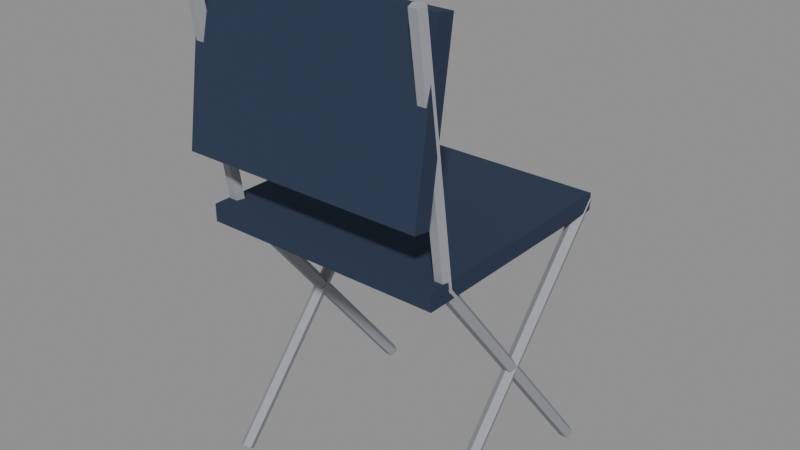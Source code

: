 # Source: lwf_folding_chair_v1.blend  (saved by Blender 4.1.24; exported with 4.5.12 LTS)
import bpy
from mathutils import Matrix  # noqa: F401  (used for matrix-valued properties, if any)

bpy.ops.wm.read_factory_settings(use_empty=True)
scene = bpy.context.scene
scene.name = 'Scene'

# ---- images (referenced by path relative to the original .blend; pixels are not part of the script)
import os
ASSET_DIR = os.environ.get("B2B_ASSET_DIR", "")  # directory of the original .blend (textures are referenced by path, not embedded)
HERE = os.path.dirname(os.path.abspath(__file__))  # packed textures are extracted next to this script under _unpacked/

def load_image(name, relpath, width, height, colorspace="sRGB"):
    """Load a texture the original file referenced (path relative to the .blend, or extracted next to this script)."""
    p = next((c for c in (os.path.join(HERE, relpath), os.path.join(ASSET_DIR, relpath)) if relpath and os.path.exists(c)), "")
    if p:
        img = bpy.data.images.load(p, check_existing=True)
        img.name = name
    else:  # same state as the original file: an image datablock whose file is absent (Cycles renders it pink)
        img = bpy.data.images.new(name, width, height)
        img.source = "FILE"
        img.filepath = "//" + (relpath or name)
    img.colorspace_settings.name = colorspace
    return img
img_lwf_backstage_palette = load_image('lwf_backstage_palette', '_unpacked/lwf_backstage_palette.9bb44a49.png', 64, 8, 'sRGB')

# ---- materials (node trees are filled in below, after node groups)
mat_lwf_backstage_mattepalette = bpy.data.materials.new('LWF_Backstage_MattePalette')
mat_lwf_backstage_mattepalette.use_transparent_shadow = False

# ---- material node trees
mat_lwf_backstage_mattepalette.use_nodes = True; mat_lwf_backstage_mattepalette.node_tree.nodes.clear()
_N = mat_lwf_backstage_mattepalette.node_tree.nodes; _L = mat_lwf_backstage_mattepalette.node_tree.links
n0 = _N.new('ShaderNodeBsdfPrincipled'); n0.name = 'Principled BSDF'; n0.location = (10, 300)
n0.inputs[2].default_value = 0.9
n0.inputs[13].default_value = 0.25
n1 = _N.new('ShaderNodeOutputMaterial'); n1.name = 'Material Output'; n1.location = (300, 300)
n2 = _N.new('ShaderNodeTexImage'); n2.name = 'Image Texture'; n2.location = (0, 0)
n2.image = img_lwf_backstage_palette
n2.interpolation = 'Closest'
_L.new(n0.outputs[0], n1.inputs[0])
_L.new(n2.outputs[0], n0.inputs[0])
n1.is_active_output = True

# ---- meshes
me_lwf_foldingchair = bpy.data.meshes.new('LWF_FoldingChair')
me_lwf_foldingchair.from_pydata([(-0.21, -0.2, 0.435), (-0.21, -0.2, 0.465), (-0.2, -0.1915, 0.004992), (-0.2, 0.1932, 0.4605), (-0.2114, -0.1852, -0.000358), (-0.2114, 0.1995, 0.4551), (-0.2071, -0.1749, -0.009014), (-0.2071, 0.2097, 0.4465), (-0.1929, -0.1749, -0.009014), (-0.1929, 0.2097, 0.4465), (-0.1886, -0.1852, -0.000358), (-0.1886, 0.1995, 0.4551), (-0.2, 0.2116, 0.004685), (-0.2, -0.1529, 0.4603), (-0.1886, 0.2051, -0.0004946), (-0.1886, -0.1594, 0.4551), (-0.1929, 0.1947, -0.008876), (-0.1929, -0.1698, 0.4467), (-0.2071, 0.1947, -0.008876), (-0.2071, -0.1698, 0.4467), (-0.2114, 0.2051, -0.0004946), (-0.2114, -0.1594, 0.4551), (-0.2, -0.1476, 0.4482), (-0.2, -0.2087, 0.8553), (-0.1886, -0.1558, 0.447), (-0.1886, -0.2169, 0.8541), (-0.1929, -0.1691, 0.445), (-0.1929, -0.2301, 0.8521), (-0.2071, -0.1691, 0.445), (-0.2071, -0.2301, 0.8521), (-0.2114, -0.1558, 0.447), (-0.2114, -0.2169, 0.8541), (0.2, -0.1915, 0.004992), (0.2, 0.1932, 0.4605), (0.1886, -0.1852, -0.000358), (0.1886, 0.1995, 0.4551), (0.1929, -0.1749, -0.009014), (0.1929, 0.2097, 0.4465), (0.2071, -0.1749, -0.009014), (0.2071, 0.2097, 0.4465), (0.2114, -0.1852, -0.000358), (0.2114, 0.1995, 0.4551), (0.2, 0.2116, 0.004685), (0.2, -0.1529, 0.4603), (0.2114, 0.2051, -0.0004946), (0.2114, -0.1594, 0.4551), (0.2071, 0.1947, -0.008876), (0.2071, -0.1698, 0.4467), (0.1929, 0.1947, -0.008876), (0.1929, -0.1698, 0.4467), (0.1886, 0.2051, -0.0004946), (0.1886, -0.1594, 0.4551), (0.2, -0.1476, 0.4482), (0.2, -0.2087, 0.8553), (0.2114, -0.1558, 0.447), (0.2114, -0.2169, 0.8541), (0.2071, -0.1691, 0.445), (0.2071, -0.2301, 0.8521), (0.1929, -0.1691, 0.445), (0.1929, -0.2301, 0.8521), (0.1886, -0.1558, 0.447), (0.1886, -0.2169, 0.8541), (-0.21, 0.2, 0.435), (-0.21, 0.2, 0.465), (0.21, -0.2, 0.435), (0.21, -0.2, 0.465), (0.21, 0.2, 0.435), (0.21, 0.2, 0.465), (-0.21, -0.2358, 0.5638), (-0.21, -0.1939, 0.8407), (-0.21, -0.2061, 0.5593), (-0.21, -0.1642, 0.8362), (0.21, -0.2358, 0.5638), (0.21, -0.1939, 0.8407), (0.21, -0.2061, 0.5593), (0.21, -0.1642, 0.8362)], [], [(24, 25, 27, 26), (44, 45, 47, 46), (2, 3, 5, 4), (16, 17, 19, 18), (12, 13, 15, 14), (4, 5, 7, 6), (14, 15, 17, 16), (34, 35, 37, 36), (6, 7, 9, 8), (5, 3, 11, 9, 7), (42, 43, 45, 44), (8, 9, 11, 10), (67, 63, 1, 65), (68, 69, 71, 70), (10, 11, 3, 2), (2, 4, 6, 8, 10), (46, 47, 49, 48), (14, 16, 18, 20, 12), (18, 19, 21, 20), (22, 23, 25, 24), (26, 27, 29, 28), (20, 21, 13, 12), (19, 17, 15, 13, 21), (54, 55, 57, 56), (24, 26, 28, 30, 22), (28, 29, 31, 30), (32, 33, 35, 34), (36, 37, 39, 38), (30, 31, 23, 22), (27, 25, 23, 31, 29), (37, 35, 33, 41, 39), (62, 66, 64, 0), (38, 39, 41, 40), (70, 71, 75, 74), (62, 63, 67, 66), (40, 41, 33, 32), (36, 38, 40, 32, 34), (64, 65, 1, 0), (44, 46, 48, 50, 42), (48, 49, 51, 50), (52, 53, 55, 54), (56, 57, 59, 58), (50, 51, 43, 42), (45, 43, 51, 49, 47), (0, 1, 63, 62), (54, 56, 58, 60, 52), (58, 59, 61, 60), (66, 67, 65, 64), (74, 75, 73, 72), (60, 61, 53, 52), (59, 57, 55, 53, 61), (72, 73, 69, 68), (70, 74, 72, 68), (75, 71, 69, 73)])
_uv = me_lwf_foldingchair.uv_layers.new(name='UVMap')
_uv.uv.foreach_set('vector', [0.9375, 0.5, 0.9375, 0.5, 0.9375, 0.5, 0.9375, 0.5, 0.9375, 0.5, 0.9375, 0.5, 0.9375, 0.5, 0.9375, 0.5, 0.9375, 0.5, 0.9375, 0.5, 0.9375, 0.5, 0.9375, 0.5, 0.9375, 0.5, 0.9375, 0.5, 0.9375, 0.5, 0.9375, 0.5, 0.9375, 0.5, 0.9375, 0.5, 0.9375, 0.5, 0.9375, 0.5, 0.9375, 0.5, 0.9375, 0.5, 0.9375, 0.5, 0.9375, 0.5, 0.9375, 0.5, 0.9375, 0.5, 0.9375, 0.5, 0.9375, 0.5, 0.9375, 0.5, 0.9375, 0.5, 0.9375, 0.5, 0.9375, 0.5, 0.9375, 0.5, 0.9375, 0.5, 0.9375, 0.5, 0.9375, 0.5, 0.9375, 0.5, 0.9375, 0.5, 0.9375, 0.5, 0.9375, 0.5, 0.9375, 0.5, 0.9375, 0.5, 0.9375, 0.5, 0.9375, 0.5, 0.9375, 0.5, 0.9375, 0.5, 0.9375, 0.5, 0.9375, 0.5, 0.9375, 0.5, 0.8125, 0.5, 0.8125, 0.5, 0.8125, 0.5, 0.8125, 0.5, 0.8125, 0.5, 0.8125, 0.5, 0.8125, 0.5, 0.8125, 0.5, 0.9375, 0.5, 0.9375, 0.5, 0.9375, 0.5, 0.9375, 0.5, 0.9375, 0.5, 0.9375, 0.5, 0.9375, 0.5, 0.9375, 0.5, 0.9375, 0.5, 0.9375, 0.5, 0.9375, 0.5, 0.9375, 0.5, 0.9375, 0.5, 0.9375, 0.5, 0.9375, 0.5, 0.9375, 0.5, 0.9375, 0.5, 0.9375, 0.5, 0.9375, 0.5, 0.9375, 0.5, 0.9375, 0.5, 0.9375, 0.5, 0.9375, 0.5, 0.9375, 0.5, 0.9375, 0.5, 0.9375, 0.5, 0.9375, 0.5, 0.9375, 0.5, 0.9375, 0.5, 0.9375, 0.5, 0.9375, 0.5, 0.9375, 0.5, 0.9375, 0.5, 0.9375, 0.5, 0.9375, 0.5, 0.9375, 0.5, 0.9375, 0.5, 0.9375, 0.5, 0.9375, 0.5, 0.9375, 0.5, 0.9375, 0.5, 0.9375, 0.5, 0.9375, 0.5, 0.9375, 0.5, 0.9375, 0.5, 0.9375, 0.5, 0.9375, 0.5, 0.9375, 0.5, 0.9375, 0.5, 0.9375, 0.5, 0.9375, 0.5, 0.9375, 0.5, 0.9375, 0.5, 0.9375, 0.5, 0.9375, 0.5, 0.9375, 0.5, 0.9375, 0.5, 0.9375, 0.5, 0.9375, 0.5, 0.9375, 0.5, 0.9375, 0.5, 0.9375, 0.5, 0.9375, 0.5, 0.9375, 0.5, 0.9375, 0.5, 0.9375, 0.5, 0.9375, 0.5, 0.9375, 0.5, 0.9375, 0.5, 0.9375, 0.5, 0.9375, 0.5, 0.9375, 0.5, 0.9375, 0.5, 0.9375, 0.5, 0.8125, 0.5, 0.8125, 0.5, 0.8125, 0.5, 0.8125, 0.5, 0.9375, 0.5, 0.9375, 0.5, 0.9375, 0.5, 0.9375, 0.5, 0.8125, 0.5, 0.8125, 0.5, 0.8125, 0.5, 0.8125, 0.5, 0.8125, 0.5, 0.8125, 0.5, 0.8125, 0.5, 0.8125, 0.5, 0.9375, 0.5, 0.9375, 0.5, 0.9375, 0.5, 0.9375, 0.5, 0.9375, 0.5, 0.9375, 0.5, 0.9375, 0.5, 0.9375, 0.5, 0.9375, 0.5, 0.8125, 0.5, 0.8125, 0.5, 0.8125, 0.5, 0.8125, 0.5, 0.9375, 0.5, 0.9375, 0.5, 0.9375, 0.5, 0.9375, 0.5, 0.9375, 0.5, 0.9375, 0.5, 0.9375, 0.5, 0.9375, 0.5, 0.9375, 0.5, 0.9375, 0.5, 0.9375, 0.5, 0.9375, 0.5, 0.9375, 0.5, 0.9375, 0.5, 0.9375, 0.5, 0.9375, 0.5, 0.9375, 0.5, 0.9375, 0.5, 0.9375, 0.5, 0.9375, 0.5, 0.9375, 0.5, 0.9375, 0.5, 0.9375, 0.5, 0.9375, 0.5, 0.9375, 0.5, 0.9375, 0.5, 0.8125, 0.5, 0.8125, 0.5, 0.8125, 0.5, 0.8125, 0.5, 0.9375, 0.5, 0.9375, 0.5, 0.9375, 0.5, 0.9375, 0.5, 0.9375, 0.5, 0.9375, 0.5, 0.9375, 0.5, 0.9375, 0.5, 0.9375, 0.5, 0.8125, 0.5, 0.8125, 0.5, 0.8125, 0.5, 0.8125, 0.5, 0.8125, 0.5, 0.8125, 0.5, 0.8125, 0.5, 0.8125, 0.5, 0.9375, 0.5, 0.9375, 0.5, 0.9375, 0.5, 0.9375, 0.5, 0.9375, 0.5, 0.9375, 0.5, 0.9375, 0.5, 0.9375, 0.5, 0.9375, 0.5, 0.8125, 0.5, 0.8125, 0.5, 0.8125, 0.5, 0.8125, 0.5, 0.8125, 0.5, 0.8125, 0.5, 0.8125, 0.5, 0.8125, 0.5, 0.8125, 0.5, 0.8125, 0.5, 0.8125, 0.5, 0.8125, 0.5])
me_lwf_foldingchair.materials.append(mat_lwf_backstage_mattepalette)
me_lwf_foldingchair.update()

# ---- objects
ob_lwf_foldingchair = bpy.data.objects.new('LWF_FoldingChair', me_lwf_foldingchair)

# ---- transforms, parenting, visibility, modifiers, constraints
ob_lwf_foldingchair.location = (0.0, 0.0, 0.0)

# ---- collection membership
scene.collection.objects.link(ob_lwf_foldingchair)

# ---- scene / render settings (as saved in the file)
scene.frame_start = 1; scene.frame_end = 250; scene.frame_set(1)
scene.render.engine = 'BLENDER_EEVEE_NEXT'
scene.cycles.sampling_pattern = 'TABULATED_SOBOL'
scene.eevee.ray_tracing_options.trace_max_roughness = 0.0
bpy.context.view_layer.update()

# ---- added for rendering (the .blend has no active camera and no usable light): camera, sun + grey world if the file has none
cam_auto = bpy.data.cameras.new('AutoCamera')
cam_auto.lens = 50.0
cam_auto.sensor_width = 36.0
cam_auto.clip_end = 1000.0
ob_auto_camera = bpy.data.objects.new('AutoCamera', cam_auto)
scene.collection.objects.link(ob_auto_camera)
ob_auto_camera.location = (0.981799, -1.19023, 1.2086)
ob_auto_camera.rotation_euler = (1.09748, -7.21219e-08, 0.694738)
scene.camera = ob_auto_camera
light_auto_sun = bpy.data.lights.new('AutoSun', 'SUN')
light_auto_sun.energy = 3.0
light_auto_sun.angle = 0.0523599
ob_auto_sun = bpy.data.objects.new('AutoSun', light_auto_sun)
scene.collection.objects.link(ob_auto_sun)
ob_auto_sun.rotation_euler = (0.872665, 0.174533, 0.523599)
if scene.world is None:
    world_auto = bpy.data.worlds.new('AutoWorld')
    world_auto.color = (0.3, 0.3, 0.3)
    scene.world = world_auto
bpy.context.view_layer.update()
